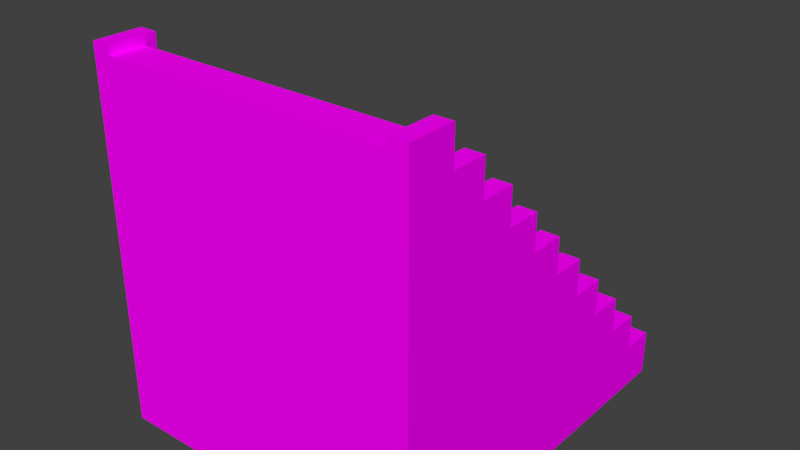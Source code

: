 # Source: Stairs_Prison.blend  (saved by Blender 2.78.0; exported with 4.5.12 LTS)
import bpy
from mathutils import Matrix  # noqa: F401  (used for matrix-valued properties, if any)

bpy.ops.wm.read_factory_settings(use_empty=True)
scene = bpy.context.scene
scene.name = 'Scene'

# ---- collections
col_collection_1 = bpy.data.collections.new('Collection 1'); scene.collection.children.link(col_collection_1)

# ---- images (referenced by path relative to the original .blend; pixels are not part of the script)
import os
ASSET_DIR = os.environ.get("B2B_ASSET_DIR", "")  # directory of the original .blend (textures are referenced by path, not embedded)
HERE = os.path.dirname(os.path.abspath(__file__))  # packed textures are extracted next to this script under _unpacked/

def load_image(name, relpath, width, height, colorspace="sRGB"):
    """Load a texture the original file referenced (path relative to the .blend, or extracted next to this script)."""
    p = next((c for c in (os.path.join(HERE, relpath), os.path.join(ASSET_DIR, relpath)) if relpath and os.path.exists(c)), "")
    if p:
        img = bpy.data.images.load(p, check_existing=True)
        img.name = name
    else:  # same state as the original file: an image datablock whose file is absent (Cycles renders it pink)
        img = bpy.data.images.new(name, width, height)
        img.source = "FILE"
        img.filepath = "//" + (relpath or name)
    img.colorspace_settings.name = colorspace
    return img
img_dungeonset1textureatlas_png_001 = load_image('DungeonSet1TextureAtlas.png.001', 'DungeonSet1TextureAtlas.png', 1024, 1024, 'sRGB')

# ---- materials (node trees are filled in below, after node groups)
mat_material = bpy.data.materials.new('Material')
mat_material.alpha_threshold = 0.0
mat_material.roughness = 0.5

# ---- material node trees
mat_material.use_nodes = True; mat_material.node_tree.nodes.clear()
_N = mat_material.node_tree.nodes; _L = mat_material.node_tree.links
n0 = _N.new('ShaderNodeOutputMaterial'); n0.name = 'Material Output'; n0.location = (300, 300)
n1 = _N.new('ShaderNodeBsdfDiffuse'); n1.name = 'Diffuse BSDF'; n1.location = (10, 300)
n2 = _N.new('ShaderNodeTexImage'); n2.name = 'Image Texture'; n2.location = (-180, 300)
n2.width = 140
n2.image = img_dungeonset1textureatlas_png_001
_L.new(n1.outputs[0], n0.inputs[0])
_L.new(n2.outputs[0], n1.inputs[0])
n0.is_active_output = True

# ---- world
world_world = bpy.data.worlds.new('World'); scene.world = world_world
world_world.color = (0.05088, 0.05088, 0.05088)
world_world.use_sun_shadow = False
world_world.sun_shadow_jitter_overblur = 0.0
world_world.cycles.sampling_method = 'MANUAL'

# ---- meshes
me_cube = bpy.data.meshes.new('Cube')
me_cube.from_pydata([(-0.4, -3.725e-09, 1.0), (-0.4, 0.3, -1.937e-07), (-0.4, 0.3, 0.7), (-0.4, 0.4, 0.6), (-0.4, 0.5, -1.937e-07), (-0.4, 0.5, 0.5), (-0.4, 0.6, 0.5), (-0.4, 0.6, 0.4), (-0.4, 0.7, 0.3), (-0.4, 0.8, 0.3), (-0.4, 0.8, 0.2), (-0.4, 1.0, 0.1), (-0.4, 0.1, 1.0), (-0.4, 0.1, 0.9), (-0.4, 0.1, -1.937e-07), (-0.4, 0.2, 0.9), (-0.4, 0.2, 0.8), (-0.4, 0.2, -1.937e-07), (-0.4, 0.3, 0.8), (-0.4, 0.4, 0.7), (-0.4, 0.4, -1.937e-07), (-0.4, 0.5, 0.6), (-0.4, 0.7, 0.4), (-0.4, 0.7, -1.937e-07), (-0.4, 0.9, 0.2), (-0.4, 0.9, -1.937e-07), (-0.4, 0.9, 0.1), (-0.4, 1.0, -1.937e-07), (-0.4512, 0.0, -1.937e-07), (-0.4512, -3.725e-09, 1.0), (-0.4512, 0.1, 0.9), (-0.4512, 0.1, 1.0), (-0.4512, 0.2, 0.8), (-0.4512, 0.2, 0.9), (-0.4512, 0.3, -1.937e-07), (-0.4512, 0.3, 0.7), (-0.4512, 0.4, 0.6), (-0.4512, 0.4, 0.7), (-0.4512, 0.5, -1.937e-07), (-0.4512, 0.5, 0.5), (-0.4512, 0.6, 0.5), (-0.4512, 0.6, 0.4), (-0.4512, 0.7, 0.4), (-0.4512, 0.7, 0.3), (-0.4512, 0.8, 0.2), (-0.4512, 0.8, 0.3), (-0.4512, 0.9, 0.1), (-0.4512, 1.0, -1.937e-07), (-0.4512, 1.0, 0.1), (-0.4512, 0.3, 0.8), (-0.4512, 0.5, 0.6), (-0.4512, 0.9, 0.2), (-0.4, 0.0, -1.937e-07), (-0.4, -5.618e-07, 1.025), (-0.4, 0.1324, 0.9253), (-0.4, 0.1324, 1.025), (-0.4512, 0.7324, 0.4253), (-0.4, 0.7324, 0.4253), (-0.4, 0.2324, 0.8253), (-0.4, 0.2324, 0.9253), (-0.4, 0.7324, 0.3253), (-0.4512, 0.7324, 0.3253), (-0.4512, 0.4324, 0.7253), (-0.4, 0.4324, 0.7253), (-0.4, 0.4324, 0.6253), (-0.4, 0.3324, 0.7253), (-0.4512, 0.8, -1.937e-07), (-0.4, 0.8, -1.937e-07), (-0.4512, 0.9324, 0.1253), (-0.4, 0.9324, 0.1253), (-0.4, 0.6324, 0.5253), (-0.4, 0.5324, 0.5253), (-0.4512, 0.7, -1.937e-07), (-0.4, 0.6324, 0.4253), (-0.4512, 1.032, 0.1253), (-0.4, 1.032, 0.1253), (-0.4, 0.8324, 0.2253), (-0.4, 0.8324, 0.3253), (-0.4, 1.032, -3.164e-05), (-0.4512, 1.032, -3.164e-05), (-0.4512, 0.6324, 0.5253), (-0.4512, 0.6324, 0.4253), (-0.4512, 0.6, -1.937e-07), (-0.4, 0.6, -1.937e-07), (-0.4, 0.3324, 0.8253), (-0.4512, 0.2324, 0.9253), (-0.4512, 0.2324, 0.8253), (-0.4, 0.5324, 0.6253), (-0.4512, 0.4324, 0.6253), (-0.4512, 0.5324, 0.6253), (-0.4512, 0.4, -1.937e-07), (-0.4, 0.9324, 0.2253), (-0.4512, -5.618e-07, 1.025), (-0.4512, 0.1324, 0.9253), (-0.4512, 0.1324, 1.025), (-0.4512, 0.3324, 0.7253), (-0.4512, 0.5324, 0.5253), (-0.4512, 0.8324, 0.2253), (-0.4512, 0.8324, 0.3253), (-0.4512, 0.9, -1.937e-07), (-0.4512, 0.3324, 0.8253), (-0.4512, 0.9324, 0.2253), (-0.4512, 0.1, -1.937e-07), (-0.4512, 0.2, -1.937e-07), (0.4, -3.725e-09, 1.0), (0.4, 0.1, 1.0), (0.4, 0.1, 0.9), (0.4, 0.2, 0.9), (0.4, 0.3, -1.937e-07), (0.4, 0.3, 0.7), (0.4, 0.4, 0.6), (0.4, 0.5, 0.5), (0.4, 0.7, 0.4), (0.4, 0.7, -1.937e-07), (0.4, 0.8, 0.3), (0.4, 0.8, 0.2), (0.4, 0.9, 0.1), (0.4, 1.0, -1.937e-07), (0.0, -3.725e-09, 1.0), (0.0, 0.1, 1.0), (0.0, 0.1, 0.9), (0.0, 0.2, 0.9), (0.0, 0.2, 0.8), (0.0, 0.3, 0.8), (0.0, 0.3, 0.7), (0.0, 0.4, 0.7), (0.0, 0.5, 0.6), (0.0, 0.6, 0.5), (0.0, 0.6, 0.4), (0.0, 0.7, 0.4), (0.0, 0.7, 0.3), (0.0, 0.8, 0.3), (0.0, 0.8, 0.2), (0.0, 0.9, 0.2), (0.0, 0.9, 0.1), (0.0, 1.0, 0.1), (0.0, 1.0, -1.937e-07), (0.0, 0.4, 0.6), (0.0, 0.5, 0.5), (0.0, 0.0, -1.937e-07), (0.0, 0.9, -1.937e-07), (0.0, 0.8, -1.937e-07), (0.0, 0.7, -1.937e-07), (0.0, 0.6, -1.937e-07), (0.0, 0.5, -1.937e-07), (0.0, 0.4, -1.937e-07), (0.0, 0.3, -1.937e-07), (0.0, 0.2, -1.937e-07), (0.0, 0.1, -1.937e-07), (0.4, 0.0, -1.937e-07), (0.4, 0.2, 0.8), (0.4, 0.3, 0.8), (0.4, 0.4, 0.7), (0.4, 0.5, 0.6), (0.4, 0.6, 0.5), (0.4, 0.6, 0.4), (0.4, 0.7, 0.3), (0.4, 0.8, -1.937e-07), (0.4, 0.9, 0.2), (0.4, 0.9, -1.937e-07), (0.4, 1.0, 0.1), (0.4512, -3.725e-09, 1.0), (0.4512, 0.1, 0.9), (0.4512, 0.1, 1.0), (0.4512, 0.2, 0.8), (0.4512, 0.2, 0.9), (0.4512, 0.3, -1.937e-07), (0.4512, 0.3, 0.7), (0.4512, 0.4, 0.6), (0.4512, 0.4, 0.7), (0.4512, 0.5, -1.937e-07), (0.4512, 0.5, 0.5), (0.4512, 0.6, 0.5), (0.4512, 0.6, 0.4), (0.4512, 0.7, 0.4), (0.4512, 0.7, 0.3), (0.4512, 0.8, 0.2), (0.4512, 0.8, 0.3), (0.4512, 0.9, -1.937e-07), (0.4512, 0.9, 0.1), (0.4512, 1.0, -1.937e-07), (0.4512, 1.0, 0.1), (0.4512, 0.3, 0.8), (0.4512, 0.5, 0.6), (0.4512, 0.8, -1.937e-07), (0.4512, 0.9, 0.2), (0.4, -5.618e-07, 1.025), (0.4, 0.1324, 0.9253), (0.4, 0.1324, 1.025), (0.4512, 0.7324, 0.4253), (0.4, 0.7324, 0.4253), (0.4, 0.2324, 0.8253), (0.4, 0.2324, 0.9253), (0.4, 0.7324, 0.3253), (0.4512, 0.7324, 0.3253), (0.4512, 0.4324, 0.7253), (0.4, 0.4324, 0.7253), (0.4, 0.4324, 0.6253), (0.4, 0.3324, 0.7253), (0.4512, 0.9324, 0.1253), (0.4, 0.9324, 0.1253), (0.4, 0.6324, 0.5253), (0.4, 0.5324, 0.5253), (0.4512, 0.7, -1.937e-07), (0.4, 0.6324, 0.4253), (0.4512, 1.032, 0.1253), (0.4, 1.032, 0.1253), (0.4, 0.8324, 0.2253), (0.4, 0.8324, 0.3253), (0.4, 1.032, -3.164e-05), (0.4512, 1.032, -3.164e-05), (0.4512, 0.6324, 0.5253), (0.4512, 0.6324, 0.4253), (0.4512, 0.6, -1.937e-07), (0.4, 0.6, -1.937e-07), (0.4, 0.3324, 0.8253), (0.4512, 0.2324, 0.9253), (0.4512, 0.2324, 0.8253), (0.4, 0.5324, 0.6253), (0.4, 0.5, -1.937e-07), (0.4512, 0.4324, 0.6253), (0.4512, 0.5324, 0.6253), (0.4512, 0.4, -1.937e-07), (0.4, 0.4, -1.937e-07), (0.4, 0.9324, 0.2253), (0.4, 0.1, -1.937e-07), (0.4, 0.2, -1.937e-07), (0.4512, 0.0, -1.937e-07), (0.4512, -5.618e-07, 1.025), (0.4512, 0.1324, 0.9253), (0.4512, 0.1324, 1.025), (0.4512, 0.3324, 0.7253), (0.4512, 0.5324, 0.5253), (0.4512, 0.8324, 0.2253), (0.4512, 0.8324, 0.3253), (0.4512, 0.3324, 0.8253), (0.4512, 0.9324, 0.2253), (0.4512, 0.1, -1.937e-07), (0.4512, 0.2, -1.937e-07)], [], [(29, 28, 92), (49, 32, 86, 100), (9, 10, 76, 77), (35, 49, 100, 95), (7, 22, 57, 73), (33, 30, 93, 85), (10, 24, 91, 76), (5, 6, 70, 71), (24, 26, 69, 91), (99, 47, 79), (48, 46, 68, 74), (47, 48, 74, 79), (141, 67, 25, 140), (141, 142, 23, 67), (143, 83, 23, 142), (144, 4, 83, 143), (145, 20, 4, 144), (145, 146, 1, 20), (147, 17, 1, 146), (147, 148, 14, 17), (148, 139, 52, 14), (27, 136, 140, 25), (52, 139, 118, 0), (11, 135, 136, 27), (26, 134, 135, 11), (24, 133, 134, 26), (10, 132, 133, 24), (9, 131, 132, 10), (8, 130, 131, 9), (22, 129, 130, 8), (7, 128, 129, 22), (6, 127, 128, 7), (5, 138, 127, 6), (21, 126, 138, 5), (3, 137, 126, 21), (19, 125, 137, 3), (2, 124, 125, 19), (18, 123, 124, 2), (16, 122, 123, 18), (15, 121, 122, 16), (13, 120, 121, 15), (12, 119, 120, 13), (0, 118, 119, 12), (28, 29, 31, 30), (102, 30, 33, 32), (103, 32, 49, 35), (34, 35, 37, 36), (90, 36, 50, 39), (38, 39, 40, 41), (82, 41, 42, 43), (72, 43, 45, 44), (66, 44, 51, 46), (99, 46, 48, 47), (30, 102, 28), (32, 103, 102), (35, 34, 103), (36, 90, 34), (39, 38, 90), (41, 82, 38), (43, 72, 82), (44, 66, 72), (46, 99, 66), (2, 19, 63, 65), (22, 8, 60, 57), (19, 3, 64, 63), (6, 7, 73, 70), (45, 43, 61, 98), (44, 45, 98, 97), (15, 16, 58, 59), (3, 21, 87, 64), (76, 91, 101, 97), (71, 70, 80, 96), (91, 69, 68, 101), (54, 59, 85, 93), (65, 63, 62, 95), (25, 67, 66, 99), (78, 25, 99, 79), (57, 60, 61, 56), (63, 64, 88, 62), (67, 23, 72, 66), (69, 75, 74, 68), (23, 83, 82, 72), (75, 78, 79, 74), (70, 73, 81, 80), (83, 4, 38, 82), (59, 58, 86, 85), (4, 20, 90, 38), (64, 87, 89, 88), (20, 1, 34, 90), (84, 65, 95, 100), (58, 84, 100, 86), (73, 57, 56, 81), (14, 52, 28, 102), (52, 53, 92, 28), (17, 14, 102, 103), (55, 54, 93, 94), (77, 76, 97, 98), (1, 17, 103, 34), (53, 55, 94, 92), (87, 71, 96, 89), (60, 77, 98, 61), (8, 9, 77, 60), (30, 31, 94, 93), (31, 29, 92, 94), (39, 50, 89, 96), (11, 27, 78, 75), (50, 36, 88, 89), (32, 33, 85, 86), (26, 11, 75, 69), (27, 25, 78), (41, 40, 80, 81), (36, 37, 62, 88), (13, 15, 59, 54), (43, 42, 56, 61), (37, 35, 95, 62), (18, 2, 65, 84), (16, 18, 84, 58), (52, 0, 53), (46, 51, 101, 68), (40, 39, 96, 80), (12, 13, 54, 55), (51, 44, 97, 101), (0, 12, 55, 53), (42, 41, 81, 56), (21, 5, 71, 87), (161, 228, 227), (182, 235, 217, 164), (114, 208, 207, 115), (167, 231, 235, 182), (155, 204, 190, 112), (165, 216, 229, 162), (115, 207, 224, 158), (111, 202, 201, 154), (158, 224, 200, 116), (178, 210, 180), (181, 205, 199, 179), (180, 210, 205, 181), (141, 140, 159, 157), (141, 157, 113, 142), (143, 142, 113, 214), (144, 143, 214, 219), (145, 144, 219, 223), (145, 223, 108, 146), (147, 146, 108, 226), (147, 226, 225, 148), (148, 225, 149, 139), (117, 159, 140, 136), (149, 104, 118, 139), (160, 117, 136, 135), (116, 160, 135, 134), (158, 116, 134, 133), (115, 158, 133, 132), (114, 115, 132, 131), (156, 114, 131, 130), (112, 156, 130, 129), (155, 112, 129, 128), (154, 155, 128, 127), (111, 154, 127, 138), (153, 111, 138, 126), (110, 153, 126, 137), (152, 110, 137, 125), (109, 152, 125, 124), (151, 109, 124, 123), (150, 151, 123, 122), (107, 150, 122, 121), (106, 107, 121, 120), (105, 106, 120, 119), (104, 105, 119, 118), (227, 162, 163, 161), (237, 164, 165, 162), (238, 167, 182, 164), (166, 168, 169, 167), (222, 171, 183, 168), (170, 173, 172, 171), (213, 175, 174, 173), (203, 176, 177, 175), (184, 179, 185, 176), (178, 180, 181, 179), (162, 227, 237), (164, 237, 238), (167, 238, 166), (168, 166, 222), (171, 222, 170), (173, 170, 213), (175, 213, 203), (176, 203, 184), (179, 184, 178), (109, 198, 196, 152), (112, 190, 193, 156), (152, 196, 197, 110), (154, 201, 204, 155), (177, 234, 194, 175), (176, 233, 234, 177), (107, 192, 191, 150), (110, 197, 218, 153), (207, 233, 236, 224), (202, 232, 211, 201), (224, 236, 199, 200), (187, 229, 216, 192), (198, 231, 195, 196), (159, 178, 184, 157), (209, 210, 178, 159), (190, 189, 194, 193), (196, 195, 220, 197), (157, 184, 203, 113), (200, 199, 205, 206), (113, 203, 213, 214), (206, 205, 210, 209), (201, 211, 212, 204), (214, 213, 170, 219), (192, 216, 217, 191), (219, 170, 222, 223), (197, 220, 221, 218), (223, 222, 166, 108), (215, 235, 231, 198), (191, 217, 235, 215), (204, 212, 189, 190), (225, 237, 227, 149), (149, 227, 228, 186), (226, 238, 237, 225), (188, 230, 229, 187), (208, 234, 233, 207), (108, 166, 238, 226), (186, 228, 230, 188), (218, 221, 232, 202), (193, 194, 234, 208), (156, 193, 208, 114), (162, 229, 230, 163), (163, 230, 228, 161), (171, 232, 221, 183), (160, 206, 209, 117), (183, 221, 220, 168), (164, 217, 216, 165), (116, 200, 206, 160), (117, 209, 159), (173, 212, 211, 172), (168, 220, 195, 169), (106, 187, 192, 107), (175, 194, 189, 174), (169, 195, 231, 167), (151, 215, 198, 109), (150, 191, 215, 151), (149, 186, 104), (179, 199, 236, 185), (172, 211, 232, 171), (105, 188, 187, 106), (185, 236, 233, 176), (104, 186, 188, 105), (174, 189, 212, 173), (153, 218, 202, 111)])
_uv = me_cube.uv_layers.new(name='UVMap')
_uv.uv.foreach_set('vector', [0.2016, 0.9207, 0.2016, 0.9207, 0.2016, 0.9207, 0.2016, 0.9207, 0.2016, 0.9207, 0.2016, 0.9207, 0.2016, 0.9207, 0.2016, 0.9207, 0.2016, 0.9207, 0.2016, 0.9207, 0.2016, 0.9207, 0.2016, 0.9207, 0.2016, 0.9207, 0.2016, 0.9207, 0.2016, 0.9207, 0.2016, 0.9207, 0.2016, 0.9207, 0.2016, 0.9207, 0.2016, 0.9207, 0.2016, 0.9207, 0.2016, 0.9207, 0.2016, 0.9207, 0.2016, 0.9207, 0.2016, 0.9207, 0.2016, 0.9207, 0.2016, 0.9207, 0.2016, 0.9207, 0.2016, 0.9207, 0.2016, 0.9207, 0.2016, 0.9207, 0.2016, 0.9207, 0.2016, 0.9207, 0.2016, 0.9207, 0.2016, 0.9207, 0.2016, 0.9207, 0.2016, 0.9207, 0.2016, 0.9207, 0.2016, 0.9207, 0.2016, 0.9207, 0.2016, 0.9207, 0.2016, 0.9207, 0.2016, 0.9207, 0.2016, 0.9207, 0.2016, 0.9207, 0.2016, 0.9207, 0.2016, 0.9207, 0.2016, 0.9207, 0.2016, 0.9207, 0.2016, 0.9207, 0.2016, 0.9207, 0.2016, 0.9207, 0.2016, 0.9207, 0.2016, 0.9207, 0.2016, 0.9207, 0.2016, 0.9207, 0.2016, 0.9207, 0.2016, 0.9207, 0.2016, 0.9207, 0.2016, 0.9207, 0.2016, 0.9207, 0.2016, 0.9207, 0.2016, 0.9207, 0.2016, 0.9207, 0.2016, 0.9207, 0.2016, 0.9207, 0.2016, 0.9207, 0.2016, 0.9207, 0.2016, 0.9207, 0.2016, 0.9207, 0.2016, 0.9207, 0.2016, 0.9207, 0.2016, 0.9207, 0.2016, 0.9207, 0.2016, 0.9207, 0.2016, 0.9207, 0.2016, 0.9207, 0.2016, 0.9207, 0.2016, 0.9207, 0.2016, 0.9207, 0.2016, 0.9207, 0.2016, 0.9207, 0.2016, 0.9207, 0.2016, 0.9207, 0.2016, 0.9207, 0.2016, 0.9207, 0.2016, 0.9207, 0.2016, 0.9207, 0.2016, 0.9207, 0.2016, 0.9207, 0.2016, 0.9207, 0.2016, 0.9207, 0.2016, 0.9207, 0.2016, 0.9207, 0.2016, 0.9207, 0.2016, 0.9207, 0.2016, 0.9207, 0.2016, 0.9207, 0.2016, 0.9207, 0.2016, 0.9207, 0.2016, 0.9207, 0.2016, 0.9207, 0.2016, 0.9207, 0.2016, 0.9207, 0.2016, 0.9207, 0.2016, 0.9207, 0.2016, 0.9207, 0.2016, 0.9207, 0.2016, 0.9207, 0.2016, 0.9207, 0.2016, 0.9207, 0.2016, 0.9207, 0.2016, 0.9207, 0.2016, 0.9207, 0.2016, 0.9207, 0.2016, 0.9207, 0.2016, 0.9207, 0.2016, 0.9207, 0.2016, 0.9207, 0.2016, 0.9207, 0.2016, 0.9207, 0.2016, 0.9207, 0.2016, 0.9207, 0.2016, 0.9207, 0.2016, 0.9207, 0.2016, 0.9207, 0.2016, 0.9207, 0.2016, 0.9207, 0.2016, 0.9207, 0.2016, 0.9207, 0.2016, 0.9207, 0.2016, 0.9207, 0.2016, 0.9207, 0.2016, 0.9207, 0.2016, 0.9207, 0.2016, 0.9207, 0.2016, 0.9207, 0.2016, 0.9207, 0.2016, 0.9207, 0.2016, 0.9207, 0.2016, 0.9207, 0.2016, 0.9207, 0.2016, 0.9207, 0.2016, 0.9207, 0.2016, 0.9207, 0.2016, 0.9207, 0.2016, 0.9207, 0.2016, 0.9207, 0.2016, 0.9207, 0.2016, 0.9207, 0.2016, 0.9207, 0.2016, 0.9207, 0.2016, 0.9207, 0.2016, 0.9207, 0.2016, 0.9207, 0.2016, 0.9207, 0.2016, 0.9207, 0.2016, 0.9207, 0.2016, 0.9207, 0.2016, 0.9207, 0.2016, 0.9207, 0.2016, 0.9207, 0.2016, 0.9207, 0.2016, 0.9207, 0.2016, 0.9207, 0.2016, 0.9207, 0.2016, 0.9207, 0.2016, 0.9207, 0.2016, 0.9207, 0.2016, 0.9207, 0.2016, 0.9207, 0.2016, 0.9207, 0.2016, 0.9207, 0.2016, 0.9207, 0.2016, 0.9207, 0.2016, 0.9207, 0.2016, 0.9207, 0.2016, 0.9207, 0.2016, 0.9207, 0.2016, 0.9207, 0.2016, 0.9207, 0.2016, 0.9207, 0.2016, 0.9207, 0.2016, 0.9207, 0.2016, 0.9207, 0.2016, 0.9207, 0.2016, 0.9207, 0.2016, 0.9207, 0.2016, 0.9207, 0.2016, 0.9207, 0.2016, 0.9207, 0.2016, 0.9207, 0.2016, 0.9207, 0.2016, 0.9207, 0.2016, 0.9207, 0.2016, 0.9207, 0.2016, 0.9207, 0.2016, 0.9207, 0.2016, 0.9207, 0.2016, 0.9207, 0.2016, 0.9207, 0.2016, 0.9207, 0.2016, 0.9207, 0.2016, 0.9207, 0.2016, 0.9207, 0.2016, 0.9207, 0.2016, 0.9207, 0.2016, 0.9207, 0.2016, 0.9207, 0.2016, 0.9207, 0.2016, 0.9207, 0.2016, 0.9207, 0.2016, 0.9207, 0.2016, 0.9207, 0.2016, 0.9207, 0.2016, 0.9207, 0.2016, 0.9207, 0.2016, 0.9207, 0.2016, 0.9207, 0.2016, 0.9207, 0.2016, 0.9207, 0.2016, 0.9207, 0.2016, 0.9207, 0.2016, 0.9207, 0.2016, 0.9207, 0.2016, 0.9207, 0.2016, 0.9207, 0.2016, 0.9207, 0.2016, 0.9207, 0.2016, 0.9207, 0.2016, 0.9207, 0.2016, 0.9207, 0.2016, 0.9207, 0.2016, 0.9207, 0.2016, 0.9207, 0.2016, 0.9207, 0.2016, 0.9207, 0.2016, 0.9207, 0.2016, 0.9207, 0.2016, 0.9207, 0.2016, 0.9207, 0.2016, 0.9207, 0.2016, 0.9207, 0.2016, 0.9207, 0.2016, 0.9207, 0.2016, 0.9207, 0.2016, 0.9207, 0.2016, 0.9207, 0.2016, 0.9207, 0.2016, 0.9207, 0.2016, 0.9207, 0.2016, 0.9207, 0.2016, 0.9207, 0.2016, 0.9207, 0.2016, 0.9207, 0.2016, 0.9207, 0.2016, 0.9207, 0.2016, 0.9207, 0.2016, 0.9207, 0.2016, 0.9207, 0.2016, 0.9207, 0.2016, 0.9207, 0.2016, 0.9207, 0.2016, 0.9207, 0.2016, 0.9207, 0.2016, 0.9207, 0.2016, 0.9207, 0.2016, 0.9207, 0.2016, 0.9207, 0.2016, 0.9207, 0.2016, 0.9207, 0.2016, 0.9207, 0.2016, 0.9207, 0.2016, 0.9207, 0.2016, 0.9207, 0.2016, 0.9207, 0.2016, 0.9207, 0.2016, 0.9207, 0.2016, 0.9207, 0.2016, 0.9207, 0.2016, 0.9207, 0.2016, 0.9207, 0.2016, 0.9207, 0.2016, 0.9207, 0.2016, 0.9207, 0.2016, 0.9207, 0.2016, 0.9207, 0.2016, 0.9207, 0.2016, 0.9207, 0.2016, 0.9207, 0.2016, 0.9207, 0.2016, 0.9207, 0.2016, 0.9207, 0.2016, 0.9207, 0.2016, 0.9207, 0.2016, 0.9207, 0.2016, 0.9207, 0.2016, 0.9207, 0.2016, 0.9207, 0.2016, 0.9207, 0.2016, 0.9207, 0.2016, 0.9207, 0.2016, 0.9207, 0.2016, 0.9207, 0.2016, 0.9207, 0.2016, 0.9207, 0.2016, 0.9207, 0.2016, 0.9207, 0.2016, 0.9207, 0.2016, 0.9207, 0.2016, 0.9207, 0.2016, 0.9207, 0.2016, 0.9207, 0.2016, 0.9207, 0.2016, 0.9207, 0.2016, 0.9207, 0.2016, 0.9207, 0.2016, 0.9207, 0.2016, 0.9207, 0.2016, 0.9207, 0.2016, 0.9207, 0.2016, 0.9207, 0.2016, 0.9207, 0.2016, 0.9207, 0.2016, 0.9207, 0.2016, 0.9207, 0.2016, 0.9207, 0.2016, 0.9207, 0.2016, 0.9207, 0.2016, 0.9207, 0.2016, 0.9207, 0.2016, 0.9207, 0.2016, 0.9207, 0.2016, 0.9207, 0.2016, 0.9207, 0.2016, 0.9207, 0.2016, 0.9207, 0.2016, 0.9207, 0.2016, 0.9207, 0.2016, 0.9207, 0.2016, 0.9207, 0.2016, 0.9207, 0.2016, 0.9207, 0.2016, 0.9207, 0.2016, 0.9207, 0.2016, 0.9207, 0.2016, 0.9207, 0.2016, 0.9207, 0.2016, 0.9207, 0.2016, 0.9207, 0.2016, 0.9207, 0.2016, 0.9207, 0.2016, 0.9207, 0.2016, 0.9207, 0.2016, 0.9207, 0.2016, 0.9207, 0.2016, 0.9207, 0.2016, 0.9207, 0.2016, 0.9207, 0.2016, 0.9207, 0.2016, 0.9207, 0.2016, 0.9207, 0.2016, 0.9207, 0.2016, 0.9207, 0.2016, 0.9207, 0.2016, 0.9207, 0.2016, 0.9207, 0.2016, 0.9207, 0.2016, 0.9207, 0.2016, 0.9207, 0.2016, 0.9207, 0.2016, 0.9207, 0.2016, 0.9207, 0.2016, 0.9207, 0.2016, 0.9207, 0.2016, 0.9207, 0.2016, 0.9207, 0.2016, 0.9207, 0.2016, 0.9207, 0.2016, 0.9207, 0.2016, 0.9207, 0.2016, 0.9207, 0.2016, 0.9207, 0.2016, 0.9207, 0.2016, 0.9207, 0.2016, 0.9207, 0.2016, 0.9207, 0.2016, 0.9207, 0.2016, 0.9207, 0.2016, 0.9207, 0.2016, 0.9207, 0.2016, 0.9207, 0.2016, 0.9207, 0.2016, 0.9207, 0.2016, 0.9207, 0.2016, 0.9207, 0.2016, 0.9207, 0.2016, 0.9207, 0.2016, 0.9207, 0.2016, 0.9207, 0.2016, 0.9207, 0.2016, 0.9207, 0.2016, 0.9207, 0.2016, 0.9207, 0.2016, 0.9207, 0.2016, 0.9207, 0.2016, 0.9207, 0.2016, 0.9207, 0.2016, 0.9207, 0.2016, 0.9207, 0.2016, 0.9207, 0.2016, 0.9207, 0.2016, 0.9207, 0.2016, 0.9207, 0.2016, 0.9207, 0.2016, 0.9207, 0.2016, 0.9207, 0.2016, 0.9207, 0.2016, 0.9207, 0.2016, 0.9207, 0.2016, 0.9207, 0.2016, 0.9207, 0.2016, 0.9207, 0.2016, 0.9207, 0.2016, 0.9207, 0.2016, 0.9207, 0.2016, 0.9207, 0.2016, 0.9207, 0.2016, 0.9207, 0.2016, 0.9207, 0.2016, 0.9207, 0.2016, 0.9207, 0.2016, 0.9207, 0.2016, 0.9207, 0.2016, 0.9207, 0.2016, 0.9207, 0.2016, 0.9207, 0.2016, 0.9207, 0.2016, 0.9207, 0.2016, 0.9207, 0.2016, 0.9207, 0.2016, 0.9207, 0.2016, 0.9207, 0.2016, 0.9207, 0.2016, 0.9207, 0.2016, 0.9207, 0.2016, 0.9207, 0.2016, 0.9207, 0.2016, 0.9207, 0.2016, 0.9207, 0.2016, 0.9207, 0.2016, 0.9207, 0.2016, 0.9207, 0.2016, 0.9207, 0.2016, 0.9207, 0.2016, 0.9207, 0.2016, 0.9207, 0.2016, 0.9207, 0.2016, 0.9207, 0.2016, 0.9207, 0.2016, 0.9207, 0.2016, 0.9207, 0.2016, 0.9207, 0.2016, 0.9207, 0.2016, 0.9207, 0.2016, 0.9207, 0.2016, 0.9207, 0.2016, 0.9207, 0.2016, 0.9207, 0.2016, 0.9207, 0.2016, 0.9207, 0.2016, 0.9207, 0.2016, 0.9207, 0.2016, 0.9207, 0.2016, 0.9207, 0.2016, 0.9207, 0.2016, 0.9207, 0.2016, 0.9207, 0.2016, 0.9207, 0.2016, 0.9207, 0.2016, 0.9207, 0.2016, 0.9207, 0.2016, 0.9207, 0.2016, 0.9207, 0.2016, 0.9207, 0.2016, 0.9207, 0.2016, 0.9207, 0.2016, 0.9207, 0.2016, 0.9207, 0.2016, 0.9207, 0.2016, 0.9207, 0.2016, 0.9207, 0.2016, 0.9207, 0.2016, 0.9207, 0.2016, 0.9207, 0.2016, 0.9207, 0.2016, 0.9207, 0.2016, 0.9207, 0.2016, 0.9207, 0.2016, 0.9207, 0.2016, 0.9207, 0.2016, 0.9207, 0.2016, 0.9207, 0.2016, 0.9207, 0.2016, 0.9207, 0.2016, 0.9207, 0.2016, 0.9207, 0.2016, 0.9207, 0.2016, 0.9207, 0.2016, 0.9207, 0.2016, 0.9207, 0.2016, 0.9207, 0.2016, 0.9207, 0.2016, 0.9207, 0.2016, 0.9207, 0.2016, 0.9207, 0.2016, 0.9207, 0.2016, 0.9207, 0.2016, 0.9207, 0.2016, 0.9207, 0.2016, 0.9207, 0.2016, 0.9207, 0.2016, 0.9207, 0.2016, 0.9207, 0.2016, 0.9207, 0.2016, 0.9207, 0.2016, 0.9207, 0.2016, 0.9207, 0.2016, 0.9207, 0.2016, 0.9207, 0.2016, 0.9207, 0.2016, 0.9207, 0.2016, 0.9207, 0.2016, 0.9207, 0.2016, 0.9207, 0.2016, 0.9207, 0.2016, 0.9207, 0.2016, 0.9207, 0.2016, 0.9207, 0.2016, 0.9207, 0.2016, 0.9207, 0.2016, 0.9207, 0.2016, 0.9207, 0.2016, 0.9207, 0.2016, 0.9207, 0.2016, 0.9207, 0.2016, 0.9207, 0.2016, 0.9207, 0.2016, 0.9207, 0.2016, 0.9207, 0.2016, 0.9207, 0.2016, 0.9207, 0.2016, 0.9207, 0.2016, 0.9207, 0.2016, 0.9207, 0.2016, 0.9207, 0.2016, 0.9207, 0.2016, 0.9207, 0.2016, 0.9207, 0.2016, 0.9207, 0.2016, 0.9207, 0.2016, 0.9207, 0.2016, 0.9207, 0.2016, 0.9207, 0.2016, 0.9207, 0.2016, 0.9207, 0.2016, 0.9207, 0.2016, 0.9207, 0.2016, 0.9207, 0.2016, 0.9207, 0.2016, 0.9207, 0.2016, 0.9207, 0.2016, 0.9207, 0.2016, 0.9207, 0.2016, 0.9207, 0.2016, 0.9207, 0.2016, 0.9207, 0.2016, 0.9207, 0.2016, 0.9207, 0.2016, 0.9207, 0.2016, 0.9207, 0.2016, 0.9207, 0.2016, 0.9207, 0.2016, 0.9207, 0.2016, 0.9207, 0.2016, 0.9207, 0.2016, 0.9207, 0.2016, 0.9207, 0.2016, 0.9207, 0.2016, 0.9207, 0.2016, 0.9207, 0.2016, 0.9207, 0.2016, 0.9207, 0.2016, 0.9207, 0.2016, 0.9207, 0.2016, 0.9207, 0.2016, 0.9207, 0.2016, 0.9207, 0.2016, 0.9207, 0.2016, 0.9207, 0.2016, 0.9207, 0.2016, 0.9207, 0.2016, 0.9207, 0.2016, 0.9207, 0.2016, 0.9207, 0.2016, 0.9207, 0.2016, 0.9207, 0.2016, 0.9207, 0.2016, 0.9207, 0.2016, 0.9207, 0.2016, 0.9207, 0.2016, 0.9207, 0.2016, 0.9207, 0.2016, 0.9207, 0.2016, 0.9207, 0.2016, 0.9207, 0.2016, 0.9207, 0.2016, 0.9207, 0.2016, 0.9207, 0.2016, 0.9207, 0.2016, 0.9207, 0.2016, 0.9207, 0.2016, 0.9207, 0.2016, 0.9207, 0.2016, 0.9207, 0.2016, 0.9207, 0.2016, 0.9207, 0.2016, 0.9207, 0.2016, 0.9207, 0.2016, 0.9207, 0.2016, 0.9207, 0.2016, 0.9207, 0.2016, 0.9207, 0.2016, 0.9207, 0.2016, 0.9207, 0.2016, 0.9207, 0.2016, 0.9207, 0.2016, 0.9207, 0.2016, 0.9207, 0.2016, 0.9207, 0.2016, 0.9207, 0.2016, 0.9207, 0.2016, 0.9207, 0.2016, 0.9207, 0.2016, 0.9207, 0.2016, 0.9207, 0.2016, 0.9207, 0.2016, 0.9207, 0.2016, 0.9207, 0.2016, 0.9207, 0.2016, 0.9207, 0.2016, 0.9207, 0.2016, 0.9207, 0.2016, 0.9207, 0.2016, 0.9207, 0.2016, 0.9207, 0.2016, 0.9207, 0.2016, 0.9207, 0.2016, 0.9207, 0.2016, 0.9207, 0.2016, 0.9207, 0.2016, 0.9207, 0.2016, 0.9207, 0.2016, 0.9207, 0.2016, 0.9207, 0.2016, 0.9207, 0.2016, 0.9207, 0.2016, 0.9207, 0.2016, 0.9207, 0.2016, 0.9207, 0.2016, 0.9207, 0.2016, 0.9207, 0.2016, 0.9207, 0.2016, 0.9207, 0.2016, 0.9207, 0.2016, 0.9207, 0.2016, 0.9207, 0.2016, 0.9207, 0.2016, 0.9207, 0.2016, 0.9207, 0.2016, 0.9207, 0.2016, 0.9207, 0.2016, 0.9207, 0.2016, 0.9207, 0.2016, 0.9207, 0.2016, 0.9207, 0.2016, 0.9207, 0.2016, 0.9207, 0.2016, 0.9207, 0.2016, 0.9207, 0.2016, 0.9207, 0.2016, 0.9207, 0.2016, 0.9207, 0.2016, 0.9207, 0.2016, 0.9207, 0.2016, 0.9207, 0.2016, 0.9207, 0.2016, 0.9207, 0.2016, 0.9207, 0.2016, 0.9207, 0.2016, 0.9207, 0.2016, 0.9207, 0.2016, 0.9207, 0.2016, 0.9207, 0.2016, 0.9207, 0.2016, 0.9207, 0.2016, 0.9207, 0.2016, 0.9207, 0.2016, 0.9207, 0.2016, 0.9207, 0.2016, 0.9207, 0.2016, 0.9207, 0.2016, 0.9207, 0.2016, 0.9207, 0.2016, 0.9207, 0.2016, 0.9207, 0.2016, 0.9207, 0.2016, 0.9207, 0.2016, 0.9207, 0.2016, 0.9207, 0.2016, 0.9207, 0.2016, 0.9207, 0.2016, 0.9207, 0.2016, 0.9207, 0.2016, 0.9207, 0.2016, 0.9207, 0.2016, 0.9207, 0.2016, 0.9207, 0.2016, 0.9207, 0.2016, 0.9207, 0.2016, 0.9207, 0.2016, 0.9207, 0.2016, 0.9207, 0.2016, 0.9207, 0.2016, 0.9207, 0.2016, 0.9207, 0.2016, 0.9207, 0.2016, 0.9207, 0.2016, 0.9207, 0.2016, 0.9207, 0.2016, 0.9207, 0.2016, 0.9207, 0.2016, 0.9207, 0.2016, 0.9207, 0.2016, 0.9207, 0.2016, 0.9207, 0.2016, 0.9207, 0.2016, 0.9207, 0.2016, 0.9207, 0.2016, 0.9207, 0.2016, 0.9207, 0.2016, 0.9207, 0.2016, 0.9207, 0.2016, 0.9207, 0.2016, 0.9207, 0.2016, 0.9207, 0.2016, 0.9207, 0.2016, 0.9207, 0.2016, 0.9207, 0.2016, 0.9207, 0.2016, 0.9207, 0.2016, 0.9207, 0.2016, 0.9207, 0.2016, 0.9207, 0.2016, 0.9207, 0.2016, 0.9207, 0.2016, 0.9207, 0.2016, 0.9207, 0.2016, 0.9207, 0.2016, 0.9207, 0.2016, 0.9207, 0.2016, 0.9207, 0.2016, 0.9207, 0.2016, 0.9207, 0.2016, 0.9207, 0.2016, 0.9207, 0.2016, 0.9207, 0.2016, 0.9207, 0.2016, 0.9207, 0.2016, 0.9207, 0.2016, 0.9207, 0.2016, 0.9207, 0.2016, 0.9207, 0.2016, 0.9207, 0.2016, 0.9207, 0.2016, 0.9207, 0.2016, 0.9207, 0.2016, 0.9207, 0.2016, 0.9207, 0.2016, 0.9207, 0.2016, 0.9207, 0.2016, 0.9207, 0.2016, 0.9207, 0.2016, 0.9207, 0.2016, 0.9207, 0.2016, 0.9207, 0.2016, 0.9207, 0.2016, 0.9207, 0.2016, 0.9207, 0.2016, 0.9207, 0.2016, 0.9207, 0.2016, 0.9207, 0.2016, 0.9207, 0.2016, 0.9207, 0.2016, 0.9207, 0.2016, 0.9207, 0.2016, 0.9207, 0.2016, 0.9207, 0.2016, 0.9207, 0.2016, 0.9207, 0.2016, 0.9207, 0.2016, 0.9207, 0.2016, 0.9207, 0.2016, 0.9207, 0.2016, 0.9207, 0.2016, 0.9207, 0.2016, 0.9207, 0.2016, 0.9207, 0.2016, 0.9207, 0.2016, 0.9207, 0.2016, 0.9207, 0.2016, 0.9207, 0.2016, 0.9207, 0.2016, 0.9207, 0.2016, 0.9207, 0.2016, 0.9207, 0.2016, 0.9207, 0.2016, 0.9207, 0.2016, 0.9207, 0.2016, 0.9207, 0.2016, 0.9207, 0.2016, 0.9207, 0.2016, 0.9207, 0.2016, 0.9207, 0.2016, 0.9207, 0.2016, 0.9207, 0.2016, 0.9207, 0.2016, 0.9207, 0.2016, 0.9207, 0.2016, 0.9207, 0.2016, 0.9207, 0.2016, 0.9207, 0.2016, 0.9207, 0.2016, 0.9207, 0.2016, 0.9207, 0.2016, 0.9207, 0.2016, 0.9207, 0.2016, 0.9207, 0.2016, 0.9207, 0.2016, 0.9207, 0.2016, 0.9207, 0.2016, 0.9207, 0.2016, 0.9207, 0.2016, 0.9207, 0.2016, 0.9207, 0.2016, 0.9207, 0.2016, 0.9207, 0.2016, 0.9207, 0.2016, 0.9207, 0.2016, 0.9207, 0.2016, 0.9207, 0.2016, 0.9207, 0.2016, 0.9207, 0.2016, 0.9207, 0.2016, 0.9207, 0.2016, 0.9207, 0.2016, 0.9207, 0.2016, 0.9207, 0.2016, 0.9207, 0.2016, 0.9207, 0.2016, 0.9207, 0.2016, 0.9207, 0.2016, 0.9207, 0.2016, 0.9207, 0.2016, 0.9207, 0.2016, 0.9207, 0.2016, 0.9207, 0.2016, 0.9207, 0.2016, 0.9207, 0.2016, 0.9207, 0.2016, 0.9207, 0.2016, 0.9207, 0.2016, 0.9207, 0.2016, 0.9207, 0.2016, 0.9207, 0.2016, 0.9207, 0.2016, 0.9207, 0.2016, 0.9207, 0.2016, 0.9207, 0.2016, 0.9207, 0.2016, 0.9207, 0.2016, 0.9207, 0.2016, 0.9207, 0.2016, 0.9207, 0.2016, 0.9207, 0.2016, 0.9207, 0.2016, 0.9207, 0.2016, 0.9207, 0.2016, 0.9207, 0.2016, 0.9207, 0.2016, 0.9207, 0.2016, 0.9207, 0.2016, 0.9207, 0.2016, 0.9207, 0.2016, 0.9207, 0.2016, 0.9207, 0.2016, 0.9207, 0.2016, 0.9207, 0.2016, 0.9207, 0.2016, 0.9207, 0.2016, 0.9207, 0.2016, 0.9207, 0.2016, 0.9207, 0.2016, 0.9207, 0.2016, 0.9207, 0.2016, 0.9207, 0.2016, 0.9207, 0.2016, 0.9207, 0.2016, 0.9207, 0.2016, 0.9207, 0.2016, 0.9207, 0.2016, 0.9207, 0.2016, 0.9207, 0.2016, 0.9207, 0.2016, 0.9207, 0.2016, 0.9207, 0.2016, 0.9207, 0.2016, 0.9207, 0.2016, 0.9207, 0.2016, 0.9207, 0.2016, 0.9207, 0.2016, 0.9207, 0.2016, 0.9207, 0.2016, 0.9207, 0.2016, 0.9207, 0.2016, 0.9207, 0.2016, 0.9207, 0.2016, 0.9207, 0.2016, 0.9207, 0.2016, 0.9207, 0.2016, 0.9207, 0.2016, 0.9207, 0.2016, 0.9207, 0.2016, 0.9207, 0.2016, 0.9207, 0.2016, 0.9207, 0.2016, 0.9207, 0.2016, 0.9207, 0.2016, 0.9207, 0.2016, 0.9207, 0.2016, 0.9207, 0.2016, 0.9207, 0.2016, 0.9207, 0.2016, 0.9207, 0.2016, 0.9207, 0.2016, 0.9207, 0.2016, 0.9207, 0.2016, 0.9207, 0.2016, 0.9207, 0.2016, 0.9207, 0.2016, 0.9207, 0.2016, 0.9207, 0.2016, 0.9207, 0.2016, 0.9207, 0.2016, 0.9207, 0.2016, 0.9207, 0.2016, 0.9207, 0.2016, 0.9207, 0.2016, 0.9207, 0.2016, 0.9207, 0.2016, 0.9207, 0.2016, 0.9207, 0.2016, 0.9207, 0.2016, 0.9207, 0.2016, 0.9207])
me_cube.materials.append(mat_material)
me_cube.use_remesh_preserve_volume = False
me_cube.use_remesh_preserve_attributes = False
me_cube.use_mirror_vertex_groups = False
me_cube.update()

# ---- objects
ob_cube = bpy.data.objects.new('Cube', me_cube)

# ---- transforms, parenting, visibility, modifiers, constraints
ob_cube.location = (0.0, 0.0, 0.0)
ob_cube.lineart.crease_threshold = 0.0

# ---- collection membership
col_collection_1.objects.link(ob_cube)

# ---- scene / render settings (as saved in the file)
scene.frame_start = 1; scene.frame_end = 250; scene.frame_set(0)
scene.render.engine = 'CYCLES'
scene.render.resolution_percentage = 50
scene.render.dither_intensity = 0.0
scene.cycles.use_denoising = False
scene.cycles.samples = 128
scene.cycles.sampling_pattern = 'TABULATED_SOBOL'
scene.cycles.light_sampling_threshold = 0.0
scene.cycles.use_adaptive_sampling = False
scene.cycles.use_light_tree = False
scene.cycles.blur_glossy = 0.0
scene.cycles.sample_clamp_indirect = 0.0
scene.view_settings.view_transform = 'Standard'
bpy.context.view_layer.update()

# ---- added for rendering (the .blend has no active camera and no usable light): camera, sun
cam_auto = bpy.data.cameras.new('AutoCamera')
cam_auto.lens = 50.0
cam_auto.sensor_width = 36.0
cam_auto.clip_end = 1000.0
ob_auto_camera = bpy.data.objects.new('AutoCamera', cam_auto)
scene.collection.objects.link(ob_auto_camera)
ob_auto_camera.location = (1.58409, -1.38473, 1.77992)
ob_auto_camera.rotation_euler = (1.09748, -7.21219e-08, 0.694738)
scene.camera = ob_auto_camera
light_auto_sun = bpy.data.lights.new('AutoSun', 'SUN')
light_auto_sun.energy = 3.0
light_auto_sun.angle = 0.0523599
ob_auto_sun = bpy.data.objects.new('AutoSun', light_auto_sun)
scene.collection.objects.link(ob_auto_sun)
ob_auto_sun.rotation_euler = (0.872665, 0.174533, 0.523599)
bpy.context.view_layer.update()
